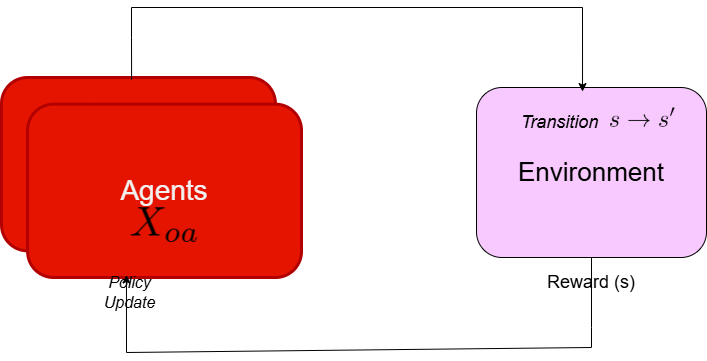

The diagram above was exported from draw.io. Its source (the exported page's mxGraphModel, read from the mxfile embedded in the PNG):
<mxGraphModel dx="2305" dy="766" grid="1" gridSize="10" guides="1" tooltips="1" connect="1" arrows="1" fold="1" page="1" pageScale="1" pageWidth="1100" pageHeight="850" background="light-dark(#FFFFFF,#FFFFFF)" math="1" shadow="0">
  <root>
    <mxCell id="0" />
    <mxCell id="1" parent="0" />
    <mxCell id="c-8LM8V30B1bzLjheQCg-6" value="" style="group;opacity=80;whiteSpace=wrap;fontColor=light-dark(#000000,#030303);" parent="1" vertex="1" connectable="0">
      <mxGeometry x="-400" y="280" width="326" height="240" as="geometry" />
    </mxCell>
    <mxCell id="c-8LM8V30B1bzLjheQCg-2" value="" style="rounded=1;whiteSpace=wrap;html=1;fillColor=#e51400;fontColor=#ffffff;strokeColor=#B20000;strokeWidth=3;" parent="c-8LM8V30B1bzLjheQCg-6" vertex="1">
      <mxGeometry width="273.91304347826093" height="173.33333333333334" as="geometry" />
    </mxCell>
    <mxCell id="c-8LM8V30B1bzLjheQCg-3" value="&lt;font color=&quot;#f2f2f2&quot;&gt;&lt;span style=&quot;font-size: 28px;&quot;&gt;Agents&lt;/span&gt;&lt;/font&gt;" style="rounded=1;whiteSpace=wrap;html=1;fillColor=#e51400;fontColor=#ffffff;strokeColor=#B20000;strokeWidth=3;" parent="c-8LM8V30B1bzLjheQCg-6" vertex="1">
      <mxGeometry x="26.086956521739133" y="26.666666666666668" width="273.91304347826093" height="173.33333333333334" as="geometry" />
    </mxCell>
    <mxCell id="sqyxSQsbURsnuuTW0HZj-22" value="" style="shape=image;verticalLabelPosition=bottom;labelBackgroundColor=default;verticalAlign=top;aspect=fixed;imageAspect=0;image=https://latex2png.com/pngs/40d084a1d0a2392130d1e45b7c5c6e17.png;" parent="c-8LM8V30B1bzLjheQCg-6" vertex="1">
      <mxGeometry x="129.71" y="130.22" width="66.57" height="34.78" as="geometry" />
    </mxCell>
    <mxCell id="sqyxSQsbURsnuuTW0HZj-23" value="&lt;i&gt;&lt;font style=&quot;font-size: 16px; color: light-dark(rgb(0, 0, 0), rgb(0, 0, 0));&quot;&gt;Policy Update&lt;/font&gt;&lt;/i&gt;" style="text;html=1;align=center;verticalAlign=middle;whiteSpace=wrap;rounded=0;" parent="c-8LM8V30B1bzLjheQCg-6" vertex="1">
      <mxGeometry x="90" y="190" width="76.96" height="50" as="geometry" />
    </mxCell>
    <mxCell id="c-8LM8V30B1bzLjheQCg-11" value="&lt;font style=&quot;font-size: 26px; color: light-dark(rgb(0, 0, 0), rgb(0, 0, 0));&quot;&gt;Environment&lt;/font&gt;" style="rounded=1;whiteSpace=wrap;html=1;fillColor=light-dark(#F8C9FF,#543F56);" parent="1" vertex="1">
      <mxGeometry x="75" y="290" width="230" height="170" as="geometry" />
    </mxCell>
    <mxCell id="sqyxSQsbURsnuuTW0HZj-35" value="&lt;span style=&quot;font-weight: normal;&quot;&gt;&lt;i&gt;&lt;font style=&quot;color: light-dark(rgb(0, 0, 0), rgb(3, 3, 3));&quot;&gt;Transition&lt;/font&gt;&lt;/i&gt;&lt;/span&gt;" style="text;strokeColor=none;fillColor=none;html=1;fontSize=18;fontStyle=1;verticalAlign=middle;align=center;" parent="1" vertex="1">
      <mxGeometry x="125" y="304.92" width="65" height="40" as="geometry" />
    </mxCell>
    <mxCell id="sqyxSQsbURsnuuTW0HZj-36" value="" style="shape=image;verticalLabelPosition=bottom;labelBackgroundColor=default;verticalAlign=top;aspect=fixed;imageAspect=0;image=https://latex2png.com/pngs/551c201e37a157bf4cbae9e9e3d98b3f.png;" parent="1" vertex="1">
      <mxGeometry x="209" y="310" width="64.49" height="19.84" as="geometry" />
    </mxCell>
    <mxCell id="sqyxSQsbURsnuuTW0HZj-54" value="&lt;font style=&quot;font-size: 18px; color: light-dark(rgb(0, 0, 0), rgb(8, 8, 8));&quot;&gt;Reward (s)&lt;/font&gt;" style="text;html=1;align=center;verticalAlign=middle;whiteSpace=wrap;rounded=0;" parent="1" vertex="1">
      <mxGeometry x="140" y="460" width="100" height="50" as="geometry" />
    </mxCell>
    <mxCell id="W4o9yXsqnBu_3gTWXga7-6" value="" style="endArrow=classic;html=1;rounded=0;strokeColor=light-dark(#000000,#080808);entryX=0.461;entryY=0.024;entryDx=0;entryDy=0;entryPerimeter=0;exitX=0.475;exitY=0.012;exitDx=0;exitDy=0;exitPerimeter=0;" parent="1" target="c-8LM8V30B1bzLjheQCg-11" edge="1" source="c-8LM8V30B1bzLjheQCg-2">
      <mxGeometry width="50" height="50" relative="1" as="geometry">
        <mxPoint x="-320" y="280" as="sourcePoint" />
        <mxPoint x="190" y="220" as="targetPoint" />
        <Array as="points">
          <mxPoint x="-270" y="240" />
          <mxPoint x="-270" y="210" />
          <mxPoint x="181" y="210" />
        </Array>
      </mxGeometry>
    </mxCell>
    <mxCell id="W4o9yXsqnBu_3gTWXga7-7" value="" style="endArrow=classic;html=1;rounded=0;entryX=1;entryY=0.25;entryDx=0;entryDy=0;strokeColor=light-dark(#000000,#080808);exitX=0.5;exitY=1;exitDx=0;exitDy=0;" parent="1" source="c-8LM8V30B1bzLjheQCg-11" edge="1">
      <mxGeometry width="50" height="50" relative="1" as="geometry">
        <mxPoint x="190" y="460" as="sourcePoint" />
        <mxPoint x="-275.03999999999996" y="477.5" as="targetPoint" />
        <Array as="points">
          <mxPoint x="190" y="530" />
          <mxPoint x="190" y="550" />
          <mxPoint x="-275" y="555" />
        </Array>
      </mxGeometry>
    </mxCell>
  </root>
</mxGraphModel>